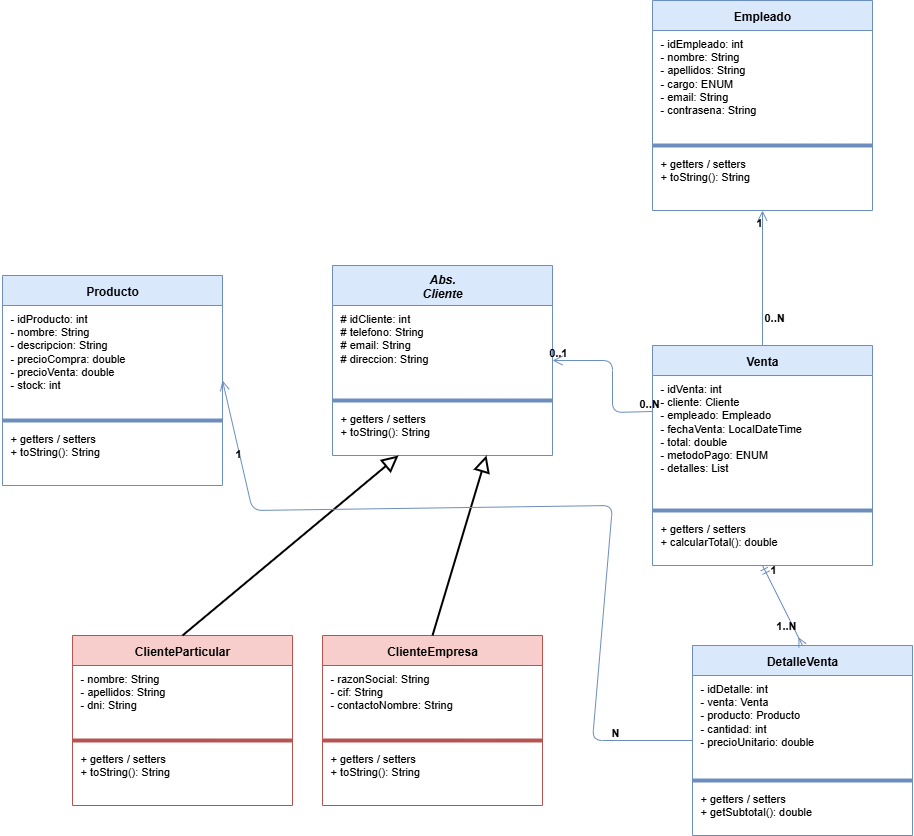

The diagram above was exported from draw.io. Its source (the exported page's mxGraphModel, read from the mxfile embedded in the PNG):
<mxGraphModel dx="786" dy="610" grid="1" gridSize="10" guides="1" tooltips="1" connect="1" arrows="1" fold="1" page="1" pageScale="1" pageWidth="1654" pageHeight="1169" math="0" shadow="0">
  <root>
    <mxCell id="0" />
    <mxCell id="1" parent="0" />
    <mxCell id="c_prod_title" value="Producto" style="swimlane;fontStyle=1;fontSize=12;fillColor=#dae8fc;strokeColor=#6c8ebf;startSize=30;" parent="1" vertex="1">
      <mxGeometry x="50" y="290" width="220" height="210" as="geometry" />
    </mxCell>
    <mxCell id="c_prod_attrs" value="- idProducto: int&#10;- nombre: String&#10;- descripcion: String&#10;- precioCompra: double&#10;- precioVenta: double&#10;- stock: int" style="text;html=1;strokeColor=none;fillColor=none;align=left;verticalAlign=top;spacingLeft=6;fontSize=11;" parent="c_prod_title" vertex="1">
      <mxGeometry y="30" width="220" height="110" as="geometry" />
    </mxCell>
    <mxCell id="c_prod_sep" value="" style="line;strokeColor=#6c8ebf;fillColor=none;" parent="c_prod_title" vertex="1">
      <mxGeometry y="140" width="220" height="10" as="geometry" />
    </mxCell>
    <mxCell id="c_prod_methods" value="+ getters / setters&#10;+ toString(): String" style="text;html=1;strokeColor=none;fillColor=none;align=left;verticalAlign=top;spacingLeft=6;fontSize=11;" parent="c_prod_title" vertex="1">
      <mxGeometry y="150" width="220" height="55" as="geometry" />
    </mxCell>
    <mxCell id="c_emp_title" value="Empleado" style="swimlane;fontStyle=1;fontSize=12;fillColor=#dae8fc;strokeColor=#6c8ebf;startSize=30;" parent="1" vertex="1">
      <mxGeometry x="700" y="15" width="220" height="210" as="geometry" />
    </mxCell>
    <mxCell id="c_emp_attrs" value="- idEmpleado: int&lt;br&gt;- nombre: String&lt;br&gt;- apellidos: String&lt;br&gt;- cargo: ENUM&lt;br&gt;- email: String&lt;br&gt;- contrasena: String" style="text;html=1;strokeColor=none;fillColor=none;align=left;verticalAlign=top;spacingLeft=6;fontSize=11;" parent="c_emp_title" vertex="1">
      <mxGeometry y="30" width="220" height="110" as="geometry" />
    </mxCell>
    <mxCell id="c_emp_sep" value="" style="line;strokeColor=#6c8ebf;fillColor=none;" parent="c_emp_title" vertex="1">
      <mxGeometry y="140" width="220" height="10" as="geometry" />
    </mxCell>
    <mxCell id="c_emp_methods" value="+ getters / setters&#10;+ toString(): String" style="text;html=1;strokeColor=none;fillColor=none;align=left;verticalAlign=top;spacingLeft=6;fontSize=11;" parent="c_emp_title" vertex="1">
      <mxGeometry y="150" width="220" height="55" as="geometry" />
    </mxCell>
    <mxCell id="c_cli_title" value="Abs.&#10;Cliente" style="swimlane;fontStyle=3;fontSize=12;fillColor=#dae8fc;strokeColor=#6c8ebf;startSize=40;" parent="1" vertex="1">
      <mxGeometry x="380" y="280" width="220" height="190" as="geometry" />
    </mxCell>
    <mxCell id="c_cli_attrs" value="# idCliente: int&lt;br&gt;# telefono: String&lt;br&gt;# email: String&lt;br&gt;# direccion: String" style="text;html=1;strokeColor=none;fillColor=none;align=left;verticalAlign=top;spacingLeft=6;fontSize=11;" parent="c_cli_title" vertex="1">
      <mxGeometry y="40" width="220" height="90" as="geometry" />
    </mxCell>
    <mxCell id="c_cli_sep" value="" style="line;strokeColor=#6c8ebf;fillColor=none;" parent="c_cli_title" vertex="1">
      <mxGeometry y="130" width="220" height="10" as="geometry" />
    </mxCell>
    <mxCell id="c_cli_methods" value="+ getters / setters&#10;+ toString(): String" style="text;html=1;strokeColor=none;fillColor=none;align=left;verticalAlign=top;spacingLeft=6;fontSize=11;" parent="c_cli_title" vertex="1">
      <mxGeometry y="140" width="220" height="45" as="geometry" />
    </mxCell>
    <mxCell id="c_part_title" value="ClienteParticular" style="swimlane;fontStyle=1;fontSize=12;fillColor=#f8cecc;strokeColor=#b85450;startSize=30;" parent="1" vertex="1">
      <mxGeometry x="120" y="650" width="220" height="170" as="geometry" />
    </mxCell>
    <mxCell id="c_part_attrs" value="- nombre: String&#10;- apellidos: String&#10;- dni: String" style="text;html=1;strokeColor=none;fillColor=none;align=left;verticalAlign=top;spacingLeft=6;fontSize=11;" parent="c_part_title" vertex="1">
      <mxGeometry y="30" width="220" height="70" as="geometry" />
    </mxCell>
    <mxCell id="c_part_sep" value="" style="line;strokeColor=#b85450;fillColor=none;" parent="c_part_title" vertex="1">
      <mxGeometry y="100" width="220" height="10" as="geometry" />
    </mxCell>
    <mxCell id="c_part_methods" value="+ getters / setters&#10;+ toString(): String" style="text;html=1;strokeColor=none;fillColor=none;align=left;verticalAlign=top;spacingLeft=6;fontSize=11;" parent="c_part_title" vertex="1">
      <mxGeometry y="110" width="220" height="55" as="geometry" />
    </mxCell>
    <mxCell id="c_emp2_title" value="ClienteEmpresa" style="swimlane;fontStyle=1;fontSize=12;fillColor=#f8cecc;strokeColor=#b85450;startSize=30;" parent="1" vertex="1">
      <mxGeometry x="370" y="650" width="220" height="170" as="geometry" />
    </mxCell>
    <mxCell id="c_emp2_attrs" value="- razonSocial: String&#10;- cif: String&#10;- contactoNombre: String" style="text;html=1;strokeColor=none;fillColor=none;align=left;verticalAlign=top;spacingLeft=6;fontSize=11;" parent="c_emp2_title" vertex="1">
      <mxGeometry y="30" width="220" height="70" as="geometry" />
    </mxCell>
    <mxCell id="c_emp2_sep" value="" style="line;strokeColor=#b85450;fillColor=none;" parent="c_emp2_title" vertex="1">
      <mxGeometry y="100" width="220" height="10" as="geometry" />
    </mxCell>
    <mxCell id="c_emp2_methods" value="+ getters / setters&#10;+ toString(): String" style="text;html=1;strokeColor=none;fillColor=none;align=left;verticalAlign=top;spacingLeft=6;fontSize=11;" parent="c_emp2_title" vertex="1">
      <mxGeometry y="110" width="220" height="55" as="geometry" />
    </mxCell>
    <mxCell id="c_ven_title" value="Venta" style="swimlane;fontStyle=1;fontSize=12;fillColor=#dae8fc;strokeColor=#6c8ebf;startSize=30;" parent="1" vertex="1">
      <mxGeometry x="700" y="360" width="220" height="220" as="geometry" />
    </mxCell>
    <mxCell id="c_ven_attrs" value="- idVenta: int&lt;br&gt;- cliente: Cliente&lt;br&gt;- empleado: Empleado&lt;br&gt;- fechaVenta: LocalDateTime&lt;br&gt;- total: double&lt;br&gt;- metodoPago: ENUM&lt;br&gt;- detalles: List" style="text;html=1;strokeColor=none;fillColor=none;align=left;verticalAlign=top;spacingLeft=6;fontSize=11;" parent="c_ven_title" vertex="1">
      <mxGeometry y="30" width="220" height="130" as="geometry" />
    </mxCell>
    <mxCell id="c_ven_sep" value="" style="line;strokeColor=#6c8ebf;fillColor=none;" parent="c_ven_title" vertex="1">
      <mxGeometry y="160" width="220" height="10" as="geometry" />
    </mxCell>
    <mxCell id="c_ven_methods" value="+ getters / setters&#10;+ calcularTotal(): double" style="text;html=1;strokeColor=none;fillColor=none;align=left;verticalAlign=top;spacingLeft=6;fontSize=11;" parent="c_ven_title" vertex="1">
      <mxGeometry y="170" width="220" height="45" as="geometry" />
    </mxCell>
    <mxCell id="c_dv_title" value="DetalleVenta" style="swimlane;fontStyle=1;fontSize=12;fillColor=#dae8fc;strokeColor=#6c8ebf;startSize=30;" parent="1" vertex="1">
      <mxGeometry x="740" y="660" width="220" height="190" as="geometry" />
    </mxCell>
    <mxCell id="c_dv_attrs" value="- idDetalle: int&#10;- venta: Venta&#10;- producto: Producto&#10;- cantidad: int&#10;- precioUnitario: double" style="text;html=1;strokeColor=none;fillColor=none;align=left;verticalAlign=top;spacingLeft=6;fontSize=11;" parent="c_dv_title" vertex="1">
      <mxGeometry y="30" width="220" height="100" as="geometry" />
    </mxCell>
    <mxCell id="c_dv_sep" value="" style="line;strokeColor=#6c8ebf;fillColor=none;" parent="c_dv_title" vertex="1">
      <mxGeometry y="130" width="220" height="10" as="geometry" />
    </mxCell>
    <mxCell id="c_dv_methods" value="+ getters / setters&#10;+ getSubtotal(): double" style="text;html=1;strokeColor=none;fillColor=none;align=left;verticalAlign=top;spacingLeft=6;fontSize=11;" parent="c_dv_title" vertex="1">
      <mxGeometry y="140" width="220" height="45" as="geometry" />
    </mxCell>
    <mxCell id="rel_inh_part" style="endArrow=block;endFill=0;endSize=12;html=1;strokeWidth=2;exitX=0.5;exitY=0;exitDx=0;exitDy=0;entryX=0.3;entryY=1;entryDx=0;entryDy=0;" parent="1" source="c_part_title" target="c_cli_title" edge="1">
      <mxGeometry relative="1" as="geometry" />
    </mxCell>
    <mxCell id="rel_inh_emp2" style="endArrow=block;endFill=0;endSize=12;html=1;strokeWidth=2;exitX=0.5;exitY=0;exitDx=0;exitDy=0;entryX=0.7;entryY=1;entryDx=0;entryDy=0;" parent="1" source="c_emp2_title" target="c_cli_title" edge="1">
      <mxGeometry relative="1" as="geometry" />
    </mxCell>
    <mxCell id="rel_ven_cli" value="" style="endArrow=open;endSize=8;html=1;strokeColor=#6c8ebf;exitX=0;exitY=0.3;exitDx=0;exitDy=0;entryX=1;entryY=0.5;entryDx=0;entryDy=0;" parent="1" source="c_ven_title" target="c_cli_title" edge="1">
      <mxGeometry relative="1" as="geometry">
        <Array as="points">
          <mxPoint x="660" y="427" />
          <mxPoint x="660" y="375" />
        </Array>
      </mxGeometry>
    </mxCell>
    <mxCell id="lbl_ven_cli_src" value="0..N" style="resizable=0;html=1;align=left;verticalAlign=bottom;fontSize=11;fontStyle=1;" parent="rel_ven_cli" connectable="0" vertex="1">
      <mxGeometry x="-0.8" relative="1" as="geometry">
        <mxPoint as="offset" />
      </mxGeometry>
    </mxCell>
    <mxCell id="lbl_ven_cli_tgt" value="0..1" style="resizable=0;html=1;align=right;verticalAlign=bottom;fontSize=11;fontStyle=1;" parent="rel_ven_cli" connectable="0" vertex="1">
      <mxGeometry x="0.8" relative="1" as="geometry">
        <mxPoint as="offset" />
      </mxGeometry>
    </mxCell>
    <mxCell id="rel_ven_emp" value="" style="endArrow=open;endSize=8;html=1;strokeColor=#6c8ebf;exitX=0.5;exitY=0;exitDx=0;exitDy=0;entryX=0.5;entryY=1;entryDx=0;entryDy=0;" parent="1" source="c_ven_title" target="c_emp_title" edge="1">
      <mxGeometry relative="1" as="geometry" />
    </mxCell>
    <mxCell id="lbl_ven_emp_src" value="0..N" style="resizable=0;html=1;align=left;verticalAlign=bottom;fontSize=11;fontStyle=1;" parent="rel_ven_emp" connectable="0" vertex="1">
      <mxGeometry x="-0.7" relative="1" as="geometry">
        <mxPoint as="offset" />
      </mxGeometry>
    </mxCell>
    <mxCell id="lbl_ven_emp_tgt" value="1" style="resizable=0;html=1;align=right;verticalAlign=bottom;fontSize=11;fontStyle=1;" parent="rel_ven_emp" connectable="0" vertex="1">
      <mxGeometry x="0.7" relative="1" as="geometry">
        <mxPoint as="offset" />
      </mxGeometry>
    </mxCell>
    <mxCell id="rel_ven_dv" value="" style="endArrow=ERmany;startArrow=ERmandOne;startFill=1;endFill=0;html=1;strokeColor=#6c8ebf;exitX=0.5;exitY=1;exitDx=0;exitDy=0;entryX=0.5;entryY=0;entryDx=0;entryDy=0;" parent="1" source="c_ven_title" target="c_dv_title" edge="1">
      <mxGeometry relative="1" as="geometry" />
    </mxCell>
    <mxCell id="lbl_ven_dv_src" value="1" style="resizable=0;html=1;align=left;verticalAlign=bottom;fontSize=11;fontStyle=1;" parent="rel_ven_dv" connectable="0" vertex="1">
      <mxGeometry x="-0.7" relative="1" as="geometry">
        <mxPoint as="offset" />
      </mxGeometry>
    </mxCell>
    <mxCell id="lbl_ven_dv_tgt" value="1..N" style="resizable=0;html=1;align=right;verticalAlign=bottom;fontSize=11;fontStyle=1;" parent="rel_ven_dv" connectable="0" vertex="1">
      <mxGeometry x="0.7" relative="1" as="geometry">
        <mxPoint as="offset" />
      </mxGeometry>
    </mxCell>
    <mxCell id="rel_dv_prod" value="" style="endArrow=open;endSize=8;html=1;strokeColor=#6c8ebf;exitX=0;exitY=0.5;exitDx=0;exitDy=0;entryX=1;entryY=0.5;entryDx=0;entryDy=0;" parent="1" source="c_dv_title" target="c_prod_title" edge="1">
      <mxGeometry relative="1" as="geometry">
        <Array as="points">
          <mxPoint x="640" y="755" />
          <mxPoint x="660" y="520" />
          <mxPoint x="300" y="525" />
        </Array>
      </mxGeometry>
    </mxCell>
    <mxCell id="lbl_dv_prod_src" value="N" style="resizable=0;html=1;align=left;verticalAlign=bottom;fontSize=11;fontStyle=1;" parent="rel_dv_prod" connectable="0" vertex="1">
      <mxGeometry x="-0.8" relative="1" as="geometry">
        <mxPoint as="offset" />
      </mxGeometry>
    </mxCell>
    <mxCell id="lbl_dv_prod_tgt" value="1" style="resizable=0;html=1;align=right;verticalAlign=bottom;fontSize=11;fontStyle=1;" parent="rel_dv_prod" connectable="0" vertex="1">
      <mxGeometry x="0.8" relative="1" as="geometry">
        <mxPoint as="offset" />
      </mxGeometry>
    </mxCell>
  </root>
</mxGraphModel>